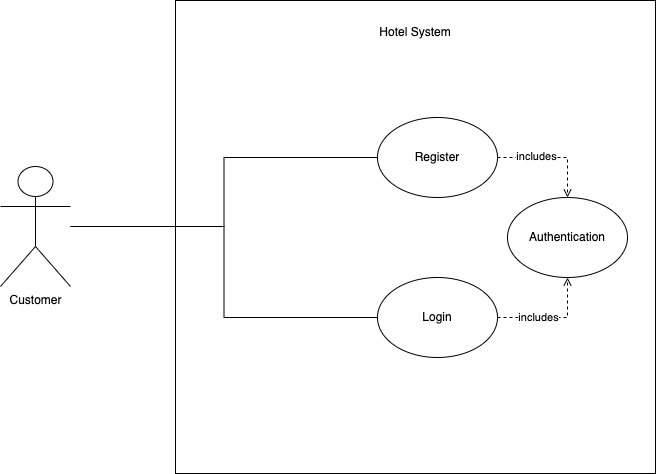

The diagram above was exported from draw.io. Its source (the exported page's mxGraphModel, read from the mxfile embedded in the PNG):
<mxGraphModel dx="1018" dy="688" grid="1" gridSize="10" guides="1" tooltips="1" connect="1" arrows="1" fold="1" page="1" pageScale="1" pageWidth="1100" pageHeight="850" math="0" shadow="0">
  <root>
    <mxCell id="0" />
    <mxCell id="1" parent="0" />
    <mxCell id="b9UvwwhkpFAetKVUpnje-4" value="" style="rounded=0;whiteSpace=wrap;html=1;" parent="1" vertex="1">
      <mxGeometry x="328" y="113" width="480" height="473" as="geometry" />
    </mxCell>
    <mxCell id="b9UvwwhkpFAetKVUpnje-40" style="edgeStyle=orthogonalEdgeStyle;rounded=0;orthogonalLoop=1;jettySize=auto;html=1;endArrow=none;endFill=0;" parent="1" source="b9UvwwhkpFAetKVUpnje-5" target="b9UvwwhkpFAetKVUpnje-11" edge="1">
      <mxGeometry relative="1" as="geometry" />
    </mxCell>
    <mxCell id="b9UvwwhkpFAetKVUpnje-43" style="edgeStyle=orthogonalEdgeStyle;rounded=0;orthogonalLoop=1;jettySize=auto;html=1;entryX=0;entryY=0.5;entryDx=0;entryDy=0;endArrow=none;endFill=0;" parent="1" source="b9UvwwhkpFAetKVUpnje-5" target="b9UvwwhkpFAetKVUpnje-10" edge="1">
      <mxGeometry relative="1" as="geometry" />
    </mxCell>
    <mxCell id="b9UvwwhkpFAetKVUpnje-5" value="Customer" style="shape=umlActor;verticalLabelPosition=bottom;verticalAlign=top;html=1;outlineConnect=0;" parent="1" vertex="1">
      <mxGeometry x="153" y="279" width="70" height="120" as="geometry" />
    </mxCell>
    <mxCell id="b9UvwwhkpFAetKVUpnje-9" value="Hotel System" style="text;html=1;strokeColor=none;fillColor=none;align=center;verticalAlign=middle;whiteSpace=wrap;rounded=0;" parent="1" vertex="1">
      <mxGeometry x="503" y="130" width="130" height="30" as="geometry" />
    </mxCell>
    <mxCell id="gtHEGgwRXg6OtNq1_klh-3" style="edgeStyle=orthogonalEdgeStyle;rounded=0;orthogonalLoop=1;jettySize=auto;html=1;entryX=0.5;entryY=1;entryDx=0;entryDy=0;dashed=1;endArrow=open;endFill=0;" parent="1" source="b9UvwwhkpFAetKVUpnje-10" target="gtHEGgwRXg6OtNq1_klh-1" edge="1">
      <mxGeometry relative="1" as="geometry" />
    </mxCell>
    <mxCell id="gtHEGgwRXg6OtNq1_klh-5" value="includes" style="edgeLabel;html=1;align=center;verticalAlign=middle;resizable=0;points=[];" parent="gtHEGgwRXg6OtNq1_klh-3" vertex="1" connectable="0">
      <mxGeometry x="-0.2727" y="1" relative="1" as="geometry">
        <mxPoint as="offset" />
      </mxGeometry>
    </mxCell>
    <mxCell id="b9UvwwhkpFAetKVUpnje-10" value="Login" style="ellipse;whiteSpace=wrap;html=1;" parent="1" vertex="1">
      <mxGeometry x="530" y="390" width="120" height="80" as="geometry" />
    </mxCell>
    <mxCell id="gtHEGgwRXg6OtNq1_klh-2" style="edgeStyle=orthogonalEdgeStyle;rounded=0;orthogonalLoop=1;jettySize=auto;html=1;entryX=0.5;entryY=0;entryDx=0;entryDy=0;dashed=1;endArrow=open;endFill=0;" parent="1" source="b9UvwwhkpFAetKVUpnje-11" target="gtHEGgwRXg6OtNq1_klh-1" edge="1">
      <mxGeometry relative="1" as="geometry" />
    </mxCell>
    <mxCell id="gtHEGgwRXg6OtNq1_klh-4" value="includes" style="edgeLabel;html=1;align=center;verticalAlign=middle;resizable=0;points=[];" parent="gtHEGgwRXg6OtNq1_klh-2" vertex="1" connectable="0">
      <mxGeometry x="-0.3091" y="2" relative="1" as="geometry">
        <mxPoint as="offset" />
      </mxGeometry>
    </mxCell>
    <mxCell id="b9UvwwhkpFAetKVUpnje-11" value="Register" style="ellipse;whiteSpace=wrap;html=1;" parent="1" vertex="1">
      <mxGeometry x="530" y="230" width="120" height="80" as="geometry" />
    </mxCell>
    <mxCell id="gtHEGgwRXg6OtNq1_klh-1" value="Authentication" style="ellipse;whiteSpace=wrap;html=1;" parent="1" vertex="1">
      <mxGeometry x="660" y="310" width="120" height="80" as="geometry" />
    </mxCell>
  </root>
</mxGraphModel>